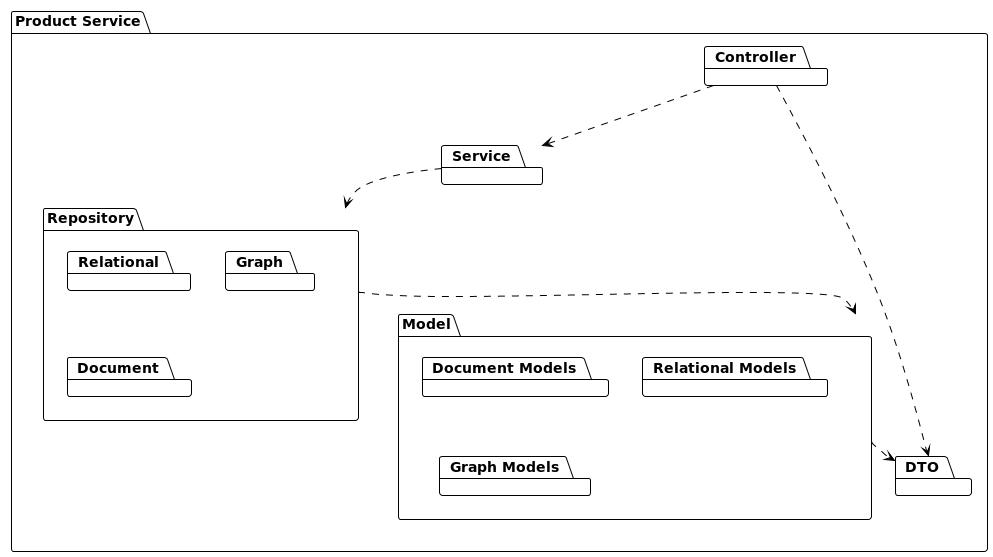

The diagram above was rendered by PlantUML. Its source (embedded in the PNG):
@startuml
!theme plain

package "Product Service" {
    package "Controller"
    package "Service"
    package "DTO"
    package "Model" {
        package "Document Models"
        package "Relational Models"
        package "Graph Models"
    }
    package "Repository" {
        package "Relational"
        package "Graph"
        package "Document"
    }
}

[Controller] ..> [Service]
[Controller] ..> [DTO]
[Service] ..> [Repository]
[Repository] ..> Model
Model ..> [DTO]

@enduml